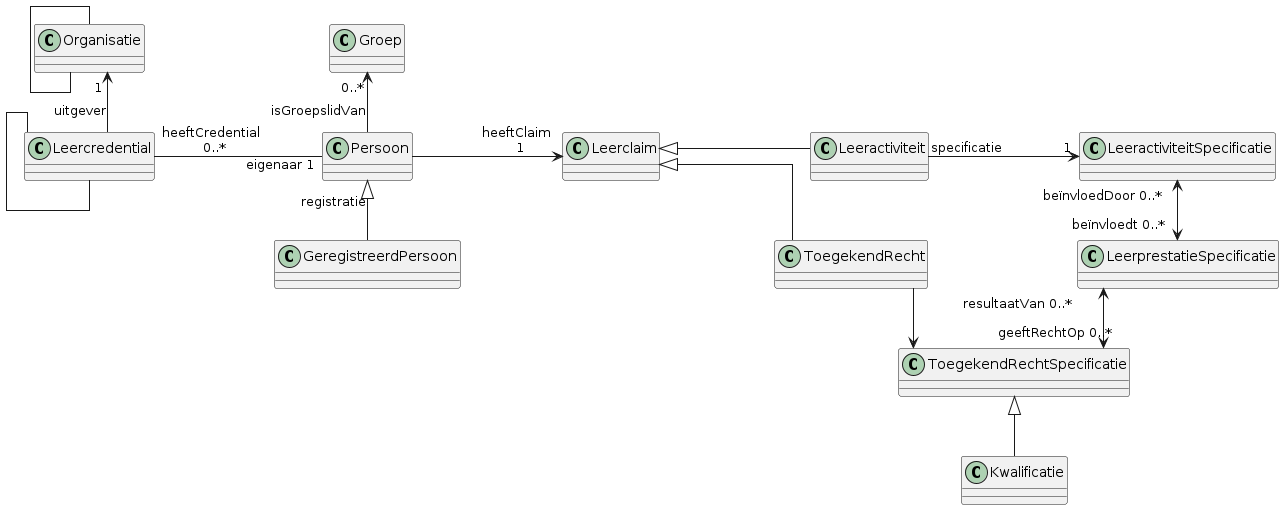

The diagram above was rendered by PlantUML. Its source (embedded in the PNG):
@startuml
skinparam nodesep 150
skinparam linetype ortho
allowmixing

class Persoon
class Groep
class Leercredential
together{
    class Leeractiviteit
    class ToegekendRecht
}
class GeregistreerdPersoon
class Organisatie
class Leerclaim
class LeeractiviteitSpecificatie
class LeerprestatieSpecificatie
class ToegekendRechtSpecificatie
class Kwalificatie
'class Studentenkaart
'class Inschrijvingsbewijs


node a
hide a

Persoon <|-- GeregistreerdPersoon: " registratie"
Groep "0..*" <-- Persoon: "isGroepslidVan"
Leercredential  --  Leercredential
Leercredential "heeftCredential \n 0..*"-r-"\t\t eigenaar 1" Persoon
Organisatie "1  " <--  Leercredential: "uitgever"
Organisatie  --  Organisatie

Persoon -r->"heeftClaim \n 1" Leerclaim
Leeractiviteit -[hidden]- ToegekendRecht
Leerclaim <|-r- Leeractiviteit
Leerclaim <|-r- ToegekendRecht


Leeractiviteit -r-> "1" LeeractiviteitSpecificatie: "specificatie"
LeeractiviteitSpecificatie "beïnvloedDoor 0..*" <--> "beïnvloedt 0..*"LeerprestatieSpecificatie
LeerprestatieSpecificatie "resultaatVan 0..*" <--> "geeftRechtOp 0..*" ToegekendRechtSpecificatie

ToegekendRecht -r-> ToegekendRechtSpecificatie
ToegekendRechtSpecificatie <|-- Kwalificatie
'Studentenkaart --|> Leercredential
'Inschrijvingsbewijs --|> Leercredential



@enduml